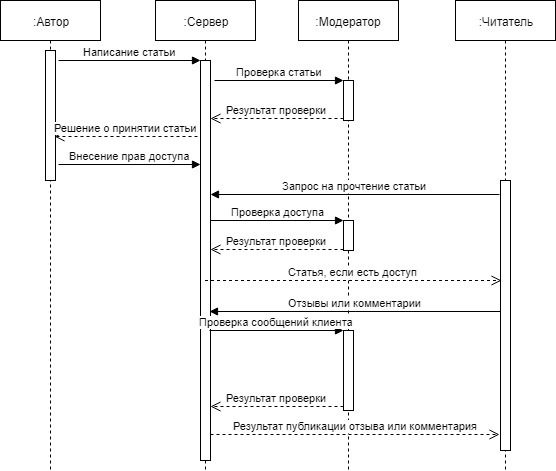

The diagram above was exported from draw.io. Its source (the exported page's mxGraphModel, read from the mxfile embedded in the PNG):
<mxGraphModel dx="1394" dy="747" grid="1" gridSize="10" guides="1" tooltips="1" connect="1" arrows="1" fold="1" page="1" pageScale="1" pageWidth="827" pageHeight="1169" math="0" shadow="0">
  <root>
    <mxCell id="0" />
    <mxCell id="1" parent="0" />
    <mxCell id="Xr4i2Ey2b5OrQ3ptDgm_-1" value=":Автор" style="shape=umlLifeline;perimeter=lifelinePerimeter;whiteSpace=wrap;html=1;container=1;collapsible=0;recursiveResize=0;outlineConnect=0;" parent="1" vertex="1">
      <mxGeometry x="15" y="20" width="100" height="470" as="geometry" />
    </mxCell>
    <mxCell id="Xr4i2Ey2b5OrQ3ptDgm_-8" value="" style="html=1;points=[];perimeter=orthogonalPerimeter;" parent="Xr4i2Ey2b5OrQ3ptDgm_-1" vertex="1">
      <mxGeometry x="45" y="50" width="10" height="130" as="geometry" />
    </mxCell>
    <mxCell id="Xr4i2Ey2b5OrQ3ptDgm_-2" value=":Сервер" style="shape=umlLifeline;perimeter=lifelinePerimeter;whiteSpace=wrap;html=1;container=1;collapsible=0;recursiveResize=0;outlineConnect=0;" parent="1" vertex="1">
      <mxGeometry x="170" y="20" width="100" height="470" as="geometry" />
    </mxCell>
    <mxCell id="Xr4i2Ey2b5OrQ3ptDgm_-5" value="" style="html=1;points=[];perimeter=orthogonalPerimeter;" parent="Xr4i2Ey2b5OrQ3ptDgm_-2" vertex="1">
      <mxGeometry x="45" y="60" width="10" height="400" as="geometry" />
    </mxCell>
    <mxCell id="Xr4i2Ey2b5OrQ3ptDgm_-3" value=":Модератор" style="shape=umlLifeline;perimeter=lifelinePerimeter;whiteSpace=wrap;html=1;container=1;collapsible=0;recursiveResize=0;outlineConnect=0;" parent="1" vertex="1">
      <mxGeometry x="313" y="20" width="100" height="470" as="geometry" />
    </mxCell>
    <mxCell id="Xr4i2Ey2b5OrQ3ptDgm_-9" value="" style="html=1;points=[];perimeter=orthogonalPerimeter;" parent="Xr4i2Ey2b5OrQ3ptDgm_-3" vertex="1">
      <mxGeometry x="45" y="80" width="10" height="40" as="geometry" />
    </mxCell>
    <mxCell id="Xr4i2Ey2b5OrQ3ptDgm_-15" value="" style="html=1;points=[];perimeter=orthogonalPerimeter;" parent="Xr4i2Ey2b5OrQ3ptDgm_-3" vertex="1">
      <mxGeometry x="45" y="220" width="10" height="30" as="geometry" />
    </mxCell>
    <mxCell id="Xr4i2Ey2b5OrQ3ptDgm_-22" value="" style="html=1;points=[];perimeter=orthogonalPerimeter;" parent="Xr4i2Ey2b5OrQ3ptDgm_-3" vertex="1">
      <mxGeometry x="45" y="330" width="10" height="80" as="geometry" />
    </mxCell>
    <mxCell id="Xr4i2Ey2b5OrQ3ptDgm_-4" value=":Читатель" style="shape=umlLifeline;perimeter=lifelinePerimeter;whiteSpace=wrap;html=1;container=1;collapsible=0;recursiveResize=0;outlineConnect=0;" parent="1" vertex="1">
      <mxGeometry x="470" y="20" width="100" height="470" as="geometry" />
    </mxCell>
    <mxCell id="Xr4i2Ey2b5OrQ3ptDgm_-12" value="" style="html=1;points=[];perimeter=orthogonalPerimeter;" parent="Xr4i2Ey2b5OrQ3ptDgm_-4" vertex="1">
      <mxGeometry x="45" y="180" width="10" height="270" as="geometry" />
    </mxCell>
    <mxCell id="Xr4i2Ey2b5OrQ3ptDgm_-6" value="Написание статьи" style="html=1;verticalAlign=bottom;endArrow=block;entryX=0;entryY=0;" parent="1" target="Xr4i2Ey2b5OrQ3ptDgm_-5" edge="1">
      <mxGeometry relative="1" as="geometry">
        <mxPoint x="73" y="80" as="sourcePoint" />
      </mxGeometry>
    </mxCell>
    <mxCell id="Xr4i2Ey2b5OrQ3ptDgm_-7" value="Решение о принятии статьи" style="html=1;verticalAlign=bottom;endArrow=open;dashed=1;endSize=8;" parent="1" edge="1">
      <mxGeometry relative="1" as="geometry">
        <mxPoint x="69" y="156" as="targetPoint" />
        <mxPoint x="212" y="156" as="sourcePoint" />
      </mxGeometry>
    </mxCell>
    <mxCell id="Xr4i2Ey2b5OrQ3ptDgm_-10" value="Проверка статьи" style="html=1;verticalAlign=bottom;endArrow=block;entryX=0;entryY=0;" parent="1" target="Xr4i2Ey2b5OrQ3ptDgm_-9" edge="1">
      <mxGeometry relative="1" as="geometry">
        <mxPoint x="229" y="100" as="sourcePoint" />
      </mxGeometry>
    </mxCell>
    <mxCell id="Xr4i2Ey2b5OrQ3ptDgm_-11" value="Результат проверки" style="html=1;verticalAlign=bottom;endArrow=open;dashed=1;endSize=8;exitX=0;exitY=0.95;" parent="1" source="Xr4i2Ey2b5OrQ3ptDgm_-9" target="Xr4i2Ey2b5OrQ3ptDgm_-5" edge="1">
      <mxGeometry relative="1" as="geometry">
        <mxPoint x="280" y="139" as="targetPoint" />
      </mxGeometry>
    </mxCell>
    <mxCell id="Xr4i2Ey2b5OrQ3ptDgm_-13" value="Запрос на прочтение статьи" style="html=1;verticalAlign=bottom;endArrow=block;exitX=-0.1;exitY=0.052;exitDx=0;exitDy=0;exitPerimeter=0;" parent="1" source="Xr4i2Ey2b5OrQ3ptDgm_-12" target="Xr4i2Ey2b5OrQ3ptDgm_-5" edge="1">
      <mxGeometry width="80" relative="1" as="geometry">
        <mxPoint x="20" y="340" as="sourcePoint" />
        <mxPoint x="330" y="320" as="targetPoint" />
        <Array as="points" />
      </mxGeometry>
    </mxCell>
    <mxCell id="Xr4i2Ey2b5OrQ3ptDgm_-16" value="Проверка доступа" style="html=1;verticalAlign=bottom;endArrow=block;entryX=0;entryY=0;" parent="1" source="Xr4i2Ey2b5OrQ3ptDgm_-5" target="Xr4i2Ey2b5OrQ3ptDgm_-15" edge="1">
      <mxGeometry relative="1" as="geometry">
        <mxPoint x="288" y="170" as="sourcePoint" />
      </mxGeometry>
    </mxCell>
    <mxCell id="Xr4i2Ey2b5OrQ3ptDgm_-17" value="Результат проверки" style="html=1;verticalAlign=bottom;endArrow=open;dashed=1;endSize=8;exitX=0;exitY=0.95;" parent="1" source="Xr4i2Ey2b5OrQ3ptDgm_-15" target="Xr4i2Ey2b5OrQ3ptDgm_-5" edge="1">
      <mxGeometry relative="1" as="geometry">
        <mxPoint x="288" y="307" as="targetPoint" />
      </mxGeometry>
    </mxCell>
    <mxCell id="Xr4i2Ey2b5OrQ3ptDgm_-18" value="Внесение прав доступа" style="html=1;verticalAlign=bottom;endArrow=block;exitX=1.3;exitY=0.877;exitDx=0;exitDy=0;exitPerimeter=0;" parent="1" source="Xr4i2Ey2b5OrQ3ptDgm_-8" target="Xr4i2Ey2b5OrQ3ptDgm_-5" edge="1">
      <mxGeometry width="80" relative="1" as="geometry">
        <mxPoint x="20" y="340" as="sourcePoint" />
        <mxPoint x="100" y="340" as="targetPoint" />
      </mxGeometry>
    </mxCell>
    <mxCell id="Xr4i2Ey2b5OrQ3ptDgm_-20" value="Статья, если есть доступ" style="html=1;verticalAlign=bottom;endArrow=open;dashed=1;endSize=8;entryX=0.1;entryY=0.37;entryDx=0;entryDy=0;entryPerimeter=0;" parent="1" source="Xr4i2Ey2b5OrQ3ptDgm_-2" target="Xr4i2Ey2b5OrQ3ptDgm_-12" edge="1">
      <mxGeometry relative="1" as="geometry">
        <mxPoint x="100" y="510" as="sourcePoint" />
        <mxPoint x="20" y="510" as="targetPoint" />
      </mxGeometry>
    </mxCell>
    <mxCell id="Xr4i2Ey2b5OrQ3ptDgm_-21" value="Отзывы или комментарии" style="html=1;verticalAlign=bottom;endArrow=block;entryX=0.9;entryY=0.628;entryDx=0;entryDy=0;entryPerimeter=0;" parent="1" source="Xr4i2Ey2b5OrQ3ptDgm_-12" target="Xr4i2Ey2b5OrQ3ptDgm_-5" edge="1">
      <mxGeometry width="80" relative="1" as="geometry">
        <mxPoint x="20" y="510" as="sourcePoint" />
        <mxPoint x="100" y="510" as="targetPoint" />
      </mxGeometry>
    </mxCell>
    <mxCell id="Xr4i2Ey2b5OrQ3ptDgm_-23" value="Проверка сообщений клиента" style="html=1;verticalAlign=bottom;endArrow=block;entryX=0;entryY=0;" parent="1" target="Xr4i2Ey2b5OrQ3ptDgm_-22" edge="1">
      <mxGeometry relative="1" as="geometry">
        <mxPoint x="224" y="350" as="sourcePoint" />
      </mxGeometry>
    </mxCell>
    <mxCell id="Xr4i2Ey2b5OrQ3ptDgm_-24" value="Результат проверки" style="html=1;verticalAlign=bottom;endArrow=open;dashed=1;endSize=8;exitX=0;exitY=0.95;" parent="1" source="Xr4i2Ey2b5OrQ3ptDgm_-22" target="Xr4i2Ey2b5OrQ3ptDgm_-5" edge="1">
      <mxGeometry relative="1" as="geometry">
        <mxPoint x="288" y="426" as="targetPoint" />
      </mxGeometry>
    </mxCell>
    <mxCell id="Xr4i2Ey2b5OrQ3ptDgm_-25" value="Результат публикации отзыва или комментария" style="html=1;verticalAlign=bottom;endArrow=open;dashed=1;endSize=8;entryX=-0.1;entryY=0.941;entryDx=0;entryDy=0;entryPerimeter=0;" parent="1" source="Xr4i2Ey2b5OrQ3ptDgm_-5" target="Xr4i2Ey2b5OrQ3ptDgm_-12" edge="1">
      <mxGeometry relative="1" as="geometry">
        <mxPoint x="100" y="510" as="sourcePoint" />
        <mxPoint x="20" y="510" as="targetPoint" />
      </mxGeometry>
    </mxCell>
  </root>
</mxGraphModel>